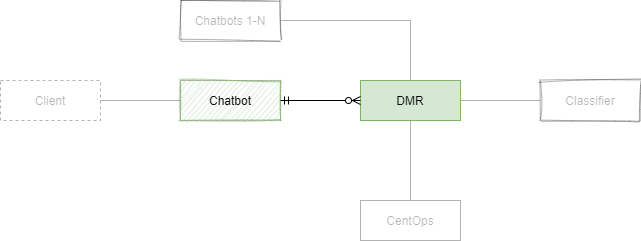

The diagram above was exported from draw.io. Its source (the exported page's mxGraphModel, read from the mxfile embedded in the PNG):
<mxGraphModel dx="782" dy="-603" grid="1" gridSize="10" guides="1" tooltips="1" connect="1" arrows="1" fold="1" page="1" pageScale="1" pageWidth="850" pageHeight="1100" math="0" shadow="0">
  <root>
    <mxCell id="0" />
    <mxCell id="1" parent="0" />
    <mxCell id="r1qNlopKhmjUD7jOfqYY-3" value="" style="edgeStyle=orthogonalEdgeStyle;rounded=0;orthogonalLoop=1;jettySize=auto;html=1;startArrow=none;startFill=0;endArrow=none;endFill=0;strokeColor=#000000;textOpacity=30;opacity=30;" parent="1" source="r1qNlopKhmjUD7jOfqYY-4" target="r1qNlopKhmjUD7jOfqYY-6" edge="1">
      <mxGeometry relative="1" as="geometry" />
    </mxCell>
    <mxCell id="r1qNlopKhmjUD7jOfqYY-4" value="Client" style="whiteSpace=wrap;html=1;align=center;textOpacity=30;opacity=30;dashed=1;sketch=0;" parent="1" vertex="1">
      <mxGeometry x="40" y="1560" width="100" height="40" as="geometry" />
    </mxCell>
    <mxCell id="r1qNlopKhmjUD7jOfqYY-5" value="" style="edgeStyle=orthogonalEdgeStyle;rounded=0;orthogonalLoop=1;jettySize=auto;html=1;startArrow=none;startFill=0;endArrow=none;endFill=0;strokeColor=#000000;textOpacity=30;opacity=30;" parent="1" source="r1qNlopKhmjUD7jOfqYY-6" target="r1qNlopKhmjUD7jOfqYY-10" edge="1">
      <mxGeometry relative="1" as="geometry" />
    </mxCell>
    <mxCell id="r1qNlopKhmjUD7jOfqYY-6" value="Chatbot" style="whiteSpace=wrap;html=1;align=center;textOpacity=30;opacity=30;" parent="1" vertex="1">
      <mxGeometry x="220" y="1560" width="100" height="40" as="geometry" />
    </mxCell>
    <mxCell id="r1qNlopKhmjUD7jOfqYY-7" value="" style="edgeStyle=orthogonalEdgeStyle;rounded=0;orthogonalLoop=1;jettySize=auto;html=1;startArrow=none;startFill=0;endArrow=none;endFill=0;strokeColor=#000000;textOpacity=30;opacity=30;" parent="1" source="r1qNlopKhmjUD7jOfqYY-10" target="r1qNlopKhmjUD7jOfqYY-13" edge="1">
      <mxGeometry relative="1" as="geometry" />
    </mxCell>
    <mxCell id="r1qNlopKhmjUD7jOfqYY-8" value="" style="edgeStyle=orthogonalEdgeStyle;rounded=0;orthogonalLoop=1;jettySize=auto;html=1;startArrow=none;startFill=0;endArrow=none;endFill=0;strokeColor=#000000;entryX=1;entryY=0.5;entryDx=0;entryDy=0;exitX=0.5;exitY=0;exitDx=0;exitDy=0;textOpacity=30;opacity=30;" parent="1" source="r1qNlopKhmjUD7jOfqYY-10" target="r1qNlopKhmjUD7jOfqYY-15" edge="1">
      <mxGeometry relative="1" as="geometry">
        <mxPoint x="450" y="1480" as="targetPoint" />
        <Array as="points">
          <mxPoint x="450" y="1500" />
        </Array>
      </mxGeometry>
    </mxCell>
    <mxCell id="r1qNlopKhmjUD7jOfqYY-9" value="" style="edgeStyle=orthogonalEdgeStyle;rounded=0;orthogonalLoop=1;jettySize=auto;html=1;startArrow=none;startFill=0;endArrow=none;endFill=0;strokeColor=#000000;textOpacity=30;opacity=30;" parent="1" source="r1qNlopKhmjUD7jOfqYY-10" target="r1qNlopKhmjUD7jOfqYY-11" edge="1">
      <mxGeometry relative="1" as="geometry" />
    </mxCell>
    <mxCell id="r1qNlopKhmjUD7jOfqYY-10" value="DMR" style="whiteSpace=wrap;html=1;align=center;fillColor=#d5e8d4;strokeColor=#82b366;" parent="1" vertex="1">
      <mxGeometry x="400" y="1560" width="100" height="40" as="geometry" />
    </mxCell>
    <mxCell id="r1qNlopKhmjUD7jOfqYY-11" value="CentOps" style="whiteSpace=wrap;html=1;align=center;textOpacity=30;opacity=30;" parent="1" vertex="1">
      <mxGeometry x="400" y="1680" width="100" height="40" as="geometry" />
    </mxCell>
    <mxCell id="r1qNlopKhmjUD7jOfqYY-13" value="Classifier" style="whiteSpace=wrap;html=1;align=center;textOpacity=30;opacity=30;sketch=1;" parent="1" vertex="1">
      <mxGeometry x="580" y="1560" width="100" height="40" as="geometry" />
    </mxCell>
    <mxCell id="r1qNlopKhmjUD7jOfqYY-15" value="Chatbots 1-N" style="whiteSpace=wrap;html=1;align=center;textOpacity=30;opacity=30;sketch=1;" parent="1" vertex="1">
      <mxGeometry x="220" y="1480" width="100" height="40" as="geometry" />
    </mxCell>
    <mxCell id="r1qNlopKhmjUD7jOfqYY-16" value="Chatbot" style="whiteSpace=wrap;html=1;align=center;fillColor=#d5e8d4;strokeColor=#82b366;opacity=50;sketch=1;" parent="1" vertex="1">
      <mxGeometry x="220" y="1560" width="100" height="40" as="geometry" />
    </mxCell>
    <mxCell id="r1qNlopKhmjUD7jOfqYY-17" value="" style="edgeStyle=orthogonalEdgeStyle;rounded=0;orthogonalLoop=1;jettySize=auto;html=1;startArrow=ERmandOne;startFill=0;endArrow=ERzeroToMany;endFill=1;strokeColor=#000000;" parent="1" source="r1qNlopKhmjUD7jOfqYY-16" edge="1">
      <mxGeometry relative="1" as="geometry">
        <mxPoint x="400" y="1580" as="targetPoint" />
      </mxGeometry>
    </mxCell>
  </root>
</mxGraphModel>